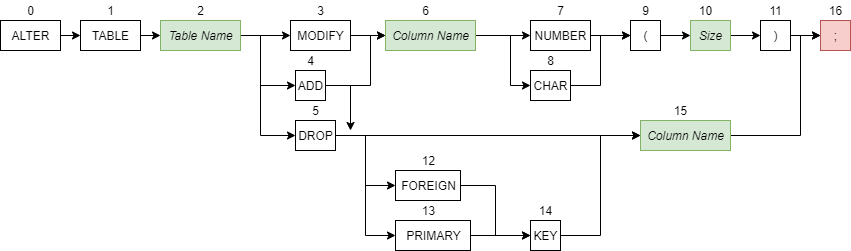

The diagram above was exported from draw.io. Its source (the exported page's mxGraphModel, read from the mxfile embedded in the PNG):
<mxGraphModel dx="1422" dy="804" grid="1" gridSize="10" guides="1" tooltips="1" connect="1" arrows="1" fold="1" page="1" pageScale="1" pageWidth="850" pageHeight="1100" math="0" shadow="0">
  <root>
    <mxCell id="0" />
    <mxCell id="1" parent="0" />
    <mxCell id="w54cBLAl5rAkxmdbFsFD-127" style="edgeStyle=orthogonalEdgeStyle;rounded=0;orthogonalLoop=1;jettySize=auto;html=1;exitX=1;exitY=0.5;exitDx=0;exitDy=0;entryX=0;entryY=0.5;entryDx=0;entryDy=0;entryPerimeter=0;" edge="1" parent="1" source="w54cBLAl5rAkxmdbFsFD-1" target="w54cBLAl5rAkxmdbFsFD-225">
      <mxGeometry relative="1" as="geometry">
        <mxPoint x="110" y="95" as="targetPoint" />
      </mxGeometry>
    </mxCell>
    <mxCell id="w54cBLAl5rAkxmdbFsFD-1" value="ALTER" style="html=1;" vertex="1" parent="1">
      <mxGeometry y="80" width="60" height="30" as="geometry" />
    </mxCell>
    <mxCell id="w54cBLAl5rAkxmdbFsFD-2" value="0" style="text;html=1;align=center;verticalAlign=middle;resizable=0;points=[];autosize=1;" vertex="1" parent="1">
      <mxGeometry x="20" y="60" width="20" height="20" as="geometry" />
    </mxCell>
    <mxCell id="w54cBLAl5rAkxmdbFsFD-53" value=";" style="html=1;fillColor=#f8cecc;strokeColor=#b85450;" vertex="1" parent="1">
      <mxGeometry x="820" y="80" width="30" height="30" as="geometry" />
    </mxCell>
    <mxCell id="w54cBLAl5rAkxmdbFsFD-54" value="16" style="text;html=1;align=center;verticalAlign=middle;resizable=0;points=[];autosize=1;" vertex="1" parent="1">
      <mxGeometry x="820" y="60" width="30" height="20" as="geometry" />
    </mxCell>
    <mxCell id="w54cBLAl5rAkxmdbFsFD-255" style="edgeStyle=orthogonalEdgeStyle;rounded=0;orthogonalLoop=1;jettySize=auto;html=1;exitX=1;exitY=0.5;exitDx=0;exitDy=0;entryX=0;entryY=0.5;entryDx=0;entryDy=0;" edge="1" parent="1" source="w54cBLAl5rAkxmdbFsFD-74" target="w54cBLAl5rAkxmdbFsFD-253">
      <mxGeometry relative="1" as="geometry">
        <Array as="points">
          <mxPoint x="510" y="95" />
          <mxPoint x="510" y="145" />
        </Array>
      </mxGeometry>
    </mxCell>
    <mxCell id="w54cBLAl5rAkxmdbFsFD-256" style="edgeStyle=orthogonalEdgeStyle;rounded=0;orthogonalLoop=1;jettySize=auto;html=1;exitX=1;exitY=0.5;exitDx=0;exitDy=0;entryX=0;entryY=0.5;entryDx=0;entryDy=0;" edge="1" parent="1" source="w54cBLAl5rAkxmdbFsFD-74" target="w54cBLAl5rAkxmdbFsFD-251">
      <mxGeometry relative="1" as="geometry" />
    </mxCell>
    <mxCell id="w54cBLAl5rAkxmdbFsFD-74" value="&lt;i&gt;Column Name&lt;/i&gt;" style="html=1;fillColor=#d5e8d4;strokeColor=#82b366;" vertex="1" parent="1">
      <mxGeometry x="385" y="80" width="90" height="30" as="geometry" />
    </mxCell>
    <mxCell id="w54cBLAl5rAkxmdbFsFD-75" value="6" style="text;html=1;align=center;verticalAlign=middle;resizable=0;points=[];autosize=1;" vertex="1" parent="1">
      <mxGeometry x="415" y="60" width="20" height="20" as="geometry" />
    </mxCell>
    <mxCell id="w54cBLAl5rAkxmdbFsFD-228" style="edgeStyle=orthogonalEdgeStyle;rounded=0;orthogonalLoop=1;jettySize=auto;html=1;exitX=1;exitY=0.5;exitDx=0;exitDy=0;entryX=0;entryY=0.5;entryDx=0;entryDy=0;" edge="1" parent="1" source="w54cBLAl5rAkxmdbFsFD-225" target="w54cBLAl5rAkxmdbFsFD-226">
      <mxGeometry relative="1" as="geometry" />
    </mxCell>
    <mxCell id="w54cBLAl5rAkxmdbFsFD-225" value="TABLE" style="html=1;" vertex="1" parent="1">
      <mxGeometry x="80" y="80" width="60" height="30" as="geometry" />
    </mxCell>
    <mxCell id="w54cBLAl5rAkxmdbFsFD-235" style="edgeStyle=orthogonalEdgeStyle;rounded=0;orthogonalLoop=1;jettySize=auto;html=1;exitX=1;exitY=0.5;exitDx=0;exitDy=0;entryX=0;entryY=0.5;entryDx=0;entryDy=0;" edge="1" parent="1" source="w54cBLAl5rAkxmdbFsFD-226" target="w54cBLAl5rAkxmdbFsFD-229">
      <mxGeometry relative="1" as="geometry">
        <Array as="points">
          <mxPoint x="260" y="95" />
          <mxPoint x="260" y="145" />
        </Array>
      </mxGeometry>
    </mxCell>
    <mxCell id="w54cBLAl5rAkxmdbFsFD-236" style="edgeStyle=orthogonalEdgeStyle;rounded=0;orthogonalLoop=1;jettySize=auto;html=1;exitX=1;exitY=0.5;exitDx=0;exitDy=0;entryX=0;entryY=0.5;entryDx=0;entryDy=0;" edge="1" parent="1" source="w54cBLAl5rAkxmdbFsFD-226" target="w54cBLAl5rAkxmdbFsFD-231">
      <mxGeometry relative="1" as="geometry">
        <Array as="points">
          <mxPoint x="260" y="95" />
          <mxPoint x="260" y="95" />
        </Array>
      </mxGeometry>
    </mxCell>
    <mxCell id="w54cBLAl5rAkxmdbFsFD-237" style="edgeStyle=orthogonalEdgeStyle;rounded=0;orthogonalLoop=1;jettySize=auto;html=1;exitX=1;exitY=0.5;exitDx=0;exitDy=0;entryX=0;entryY=0.5;entryDx=0;entryDy=0;" edge="1" parent="1" source="w54cBLAl5rAkxmdbFsFD-226" target="w54cBLAl5rAkxmdbFsFD-233">
      <mxGeometry relative="1" as="geometry">
        <Array as="points">
          <mxPoint x="260" y="95" />
          <mxPoint x="260" y="195" />
        </Array>
      </mxGeometry>
    </mxCell>
    <mxCell id="w54cBLAl5rAkxmdbFsFD-226" value="&lt;i&gt;Table Name&lt;/i&gt;" style="html=1;fillColor=#d5e8d4;strokeColor=#82b366;" vertex="1" parent="1">
      <mxGeometry x="160" y="80" width="80" height="30" as="geometry" />
    </mxCell>
    <mxCell id="w54cBLAl5rAkxmdbFsFD-227" value="2" style="text;html=1;align=center;verticalAlign=middle;resizable=0;points=[];autosize=1;" vertex="1" parent="1">
      <mxGeometry x="190" y="60" width="20" height="20" as="geometry" />
    </mxCell>
    <mxCell id="w54cBLAl5rAkxmdbFsFD-270" style="edgeStyle=orthogonalEdgeStyle;rounded=0;orthogonalLoop=1;jettySize=auto;html=1;exitX=1;exitY=0.5;exitDx=0;exitDy=0;entryX=0;entryY=0.5;entryDx=0;entryDy=0;" edge="1" parent="1" source="w54cBLAl5rAkxmdbFsFD-229" target="w54cBLAl5rAkxmdbFsFD-74">
      <mxGeometry relative="1" as="geometry">
        <mxPoint x="380" y="100" as="targetPoint" />
        <Array as="points">
          <mxPoint x="370" y="145" />
          <mxPoint x="370" y="95" />
        </Array>
      </mxGeometry>
    </mxCell>
    <mxCell id="w54cBLAl5rAkxmdbFsFD-285" style="edgeStyle=orthogonalEdgeStyle;rounded=0;orthogonalLoop=1;jettySize=auto;html=1;exitX=1;exitY=0.5;exitDx=0;exitDy=0;" edge="1" parent="1" source="w54cBLAl5rAkxmdbFsFD-229">
      <mxGeometry relative="1" as="geometry">
        <mxPoint x="350" y="190" as="targetPoint" />
      </mxGeometry>
    </mxCell>
    <mxCell id="w54cBLAl5rAkxmdbFsFD-229" value="ADD" style="html=1;" vertex="1" parent="1">
      <mxGeometry x="295" y="130" width="30" height="30" as="geometry" />
    </mxCell>
    <mxCell id="w54cBLAl5rAkxmdbFsFD-230" value="4" style="text;html=1;align=center;verticalAlign=middle;resizable=0;points=[];autosize=1;" vertex="1" parent="1">
      <mxGeometry x="300" y="110" width="20" height="20" as="geometry" />
    </mxCell>
    <mxCell id="w54cBLAl5rAkxmdbFsFD-269" style="edgeStyle=orthogonalEdgeStyle;rounded=0;orthogonalLoop=1;jettySize=auto;html=1;exitX=1;exitY=0.5;exitDx=0;exitDy=0;" edge="1" parent="1" source="w54cBLAl5rAkxmdbFsFD-231" target="w54cBLAl5rAkxmdbFsFD-74">
      <mxGeometry relative="1" as="geometry" />
    </mxCell>
    <mxCell id="w54cBLAl5rAkxmdbFsFD-231" value="MODIFY" style="html=1;" vertex="1" parent="1">
      <mxGeometry x="290" y="80" width="60" height="30" as="geometry" />
    </mxCell>
    <mxCell id="w54cBLAl5rAkxmdbFsFD-232" value="5" style="text;html=1;align=center;verticalAlign=middle;resizable=0;points=[];autosize=1;" vertex="1" parent="1">
      <mxGeometry x="305" y="160" width="20" height="20" as="geometry" />
    </mxCell>
    <mxCell id="w54cBLAl5rAkxmdbFsFD-247" style="edgeStyle=orthogonalEdgeStyle;rounded=0;orthogonalLoop=1;jettySize=auto;html=1;exitX=1;exitY=0.5;exitDx=0;exitDy=0;entryX=0;entryY=0.5;entryDx=0;entryDy=0;" edge="1" parent="1" source="w54cBLAl5rAkxmdbFsFD-233" target="w54cBLAl5rAkxmdbFsFD-241">
      <mxGeometry relative="1" as="geometry" />
    </mxCell>
    <mxCell id="w54cBLAl5rAkxmdbFsFD-274" style="edgeStyle=orthogonalEdgeStyle;rounded=0;orthogonalLoop=1;jettySize=auto;html=1;exitX=1;exitY=0.5;exitDx=0;exitDy=0;entryX=0;entryY=0.5;entryDx=0;entryDy=0;" edge="1" parent="1" source="w54cBLAl5rAkxmdbFsFD-233" target="w54cBLAl5rAkxmdbFsFD-272">
      <mxGeometry relative="1" as="geometry" />
    </mxCell>
    <mxCell id="w54cBLAl5rAkxmdbFsFD-275" style="edgeStyle=orthogonalEdgeStyle;rounded=0;orthogonalLoop=1;jettySize=auto;html=1;exitX=1;exitY=0.5;exitDx=0;exitDy=0;entryX=0;entryY=0.5;entryDx=0;entryDy=0;" edge="1" parent="1" source="w54cBLAl5rAkxmdbFsFD-233" target="w54cBLAl5rAkxmdbFsFD-239">
      <mxGeometry relative="1" as="geometry" />
    </mxCell>
    <mxCell id="w54cBLAl5rAkxmdbFsFD-233" value="DROP" style="html=1;" vertex="1" parent="1">
      <mxGeometry x="295" y="180" width="40" height="30" as="geometry" />
    </mxCell>
    <mxCell id="w54cBLAl5rAkxmdbFsFD-234" value="3" style="text;html=1;align=center;verticalAlign=middle;resizable=0;points=[];autosize=1;" vertex="1" parent="1">
      <mxGeometry x="310" y="60" width="20" height="20" as="geometry" />
    </mxCell>
    <mxCell id="w54cBLAl5rAkxmdbFsFD-267" style="edgeStyle=orthogonalEdgeStyle;rounded=0;orthogonalLoop=1;jettySize=auto;html=1;exitX=1;exitY=0.5;exitDx=0;exitDy=0;entryX=0;entryY=0.5;entryDx=0;entryDy=0;" edge="1" parent="1" source="w54cBLAl5rAkxmdbFsFD-239" target="w54cBLAl5rAkxmdbFsFD-249">
      <mxGeometry relative="1" as="geometry" />
    </mxCell>
    <mxCell id="w54cBLAl5rAkxmdbFsFD-239" value="FOREIGN" style="html=1;" vertex="1" parent="1">
      <mxGeometry x="395" y="230" width="65" height="30" as="geometry" />
    </mxCell>
    <mxCell id="w54cBLAl5rAkxmdbFsFD-268" style="edgeStyle=orthogonalEdgeStyle;rounded=0;orthogonalLoop=1;jettySize=auto;html=1;exitX=1;exitY=0.5;exitDx=0;exitDy=0;entryX=0;entryY=0.5;entryDx=0;entryDy=0;" edge="1" parent="1" source="w54cBLAl5rAkxmdbFsFD-241" target="w54cBLAl5rAkxmdbFsFD-249">
      <mxGeometry relative="1" as="geometry" />
    </mxCell>
    <mxCell id="w54cBLAl5rAkxmdbFsFD-241" value="PRIMARY" style="html=1;" vertex="1" parent="1">
      <mxGeometry x="395" y="280" width="75" height="30" as="geometry" />
    </mxCell>
    <mxCell id="w54cBLAl5rAkxmdbFsFD-242" value="13" style="text;html=1;align=center;verticalAlign=middle;resizable=0;points=[];autosize=1;" vertex="1" parent="1">
      <mxGeometry x="412.5" y="260" width="30" height="20" as="geometry" />
    </mxCell>
    <mxCell id="w54cBLAl5rAkxmdbFsFD-249" value="KEY" style="html=1;" vertex="1" parent="1">
      <mxGeometry x="530" y="280" width="30" height="30" as="geometry" />
    </mxCell>
    <mxCell id="w54cBLAl5rAkxmdbFsFD-250" value="14" style="text;html=1;align=center;verticalAlign=middle;resizable=0;points=[];autosize=1;" vertex="1" parent="1">
      <mxGeometry x="530" y="260" width="30" height="20" as="geometry" />
    </mxCell>
    <mxCell id="w54cBLAl5rAkxmdbFsFD-263" style="edgeStyle=orthogonalEdgeStyle;rounded=0;orthogonalLoop=1;jettySize=auto;html=1;exitX=1;exitY=0.5;exitDx=0;exitDy=0;entryX=0;entryY=0.5;entryDx=0;entryDy=0;" edge="1" parent="1" source="w54cBLAl5rAkxmdbFsFD-251" target="w54cBLAl5rAkxmdbFsFD-257">
      <mxGeometry relative="1" as="geometry" />
    </mxCell>
    <mxCell id="w54cBLAl5rAkxmdbFsFD-251" value="NUMBER" style="html=1;" vertex="1" parent="1">
      <mxGeometry x="530" y="80" width="60" height="30" as="geometry" />
    </mxCell>
    <mxCell id="w54cBLAl5rAkxmdbFsFD-252" value="7" style="text;html=1;align=center;verticalAlign=middle;resizable=0;points=[];autosize=1;" vertex="1" parent="1">
      <mxGeometry x="550" y="60" width="20" height="20" as="geometry" />
    </mxCell>
    <mxCell id="w54cBLAl5rAkxmdbFsFD-271" style="edgeStyle=orthogonalEdgeStyle;rounded=0;orthogonalLoop=1;jettySize=auto;html=1;exitX=1;exitY=0.5;exitDx=0;exitDy=0;entryX=0;entryY=0.5;entryDx=0;entryDy=0;" edge="1" parent="1" source="w54cBLAl5rAkxmdbFsFD-253" target="w54cBLAl5rAkxmdbFsFD-257">
      <mxGeometry relative="1" as="geometry">
        <Array as="points">
          <mxPoint x="600" y="145" />
          <mxPoint x="600" y="95" />
        </Array>
      </mxGeometry>
    </mxCell>
    <mxCell id="w54cBLAl5rAkxmdbFsFD-253" value="CHAR" style="html=1;" vertex="1" parent="1">
      <mxGeometry x="530" y="130" width="40" height="30" as="geometry" />
    </mxCell>
    <mxCell id="w54cBLAl5rAkxmdbFsFD-254" value="8" style="text;html=1;align=center;verticalAlign=middle;resizable=0;points=[];autosize=1;" vertex="1" parent="1">
      <mxGeometry x="540" y="110" width="20" height="20" as="geometry" />
    </mxCell>
    <mxCell id="w54cBLAl5rAkxmdbFsFD-264" style="edgeStyle=orthogonalEdgeStyle;rounded=0;orthogonalLoop=1;jettySize=auto;html=1;exitX=1;exitY=0.5;exitDx=0;exitDy=0;entryX=0;entryY=0.5;entryDx=0;entryDy=0;" edge="1" parent="1" source="w54cBLAl5rAkxmdbFsFD-257" target="w54cBLAl5rAkxmdbFsFD-261">
      <mxGeometry relative="1" as="geometry" />
    </mxCell>
    <mxCell id="w54cBLAl5rAkxmdbFsFD-257" value="(" style="html=1;" vertex="1" parent="1">
      <mxGeometry x="630" y="80" width="30" height="30" as="geometry" />
    </mxCell>
    <mxCell id="w54cBLAl5rAkxmdbFsFD-258" value="9" style="text;html=1;align=center;verticalAlign=middle;resizable=0;points=[];autosize=1;" vertex="1" parent="1">
      <mxGeometry x="635" y="60" width="20" height="20" as="geometry" />
    </mxCell>
    <mxCell id="w54cBLAl5rAkxmdbFsFD-266" style="edgeStyle=orthogonalEdgeStyle;rounded=0;orthogonalLoop=1;jettySize=auto;html=1;exitX=1;exitY=0.5;exitDx=0;exitDy=0;entryX=0;entryY=0.5;entryDx=0;entryDy=0;" edge="1" parent="1" source="w54cBLAl5rAkxmdbFsFD-259" target="w54cBLAl5rAkxmdbFsFD-53">
      <mxGeometry relative="1" as="geometry" />
    </mxCell>
    <mxCell id="w54cBLAl5rAkxmdbFsFD-259" value=")" style="html=1;" vertex="1" parent="1">
      <mxGeometry x="760" y="80" width="30" height="30" as="geometry" />
    </mxCell>
    <mxCell id="w54cBLAl5rAkxmdbFsFD-260" value="11" style="text;html=1;align=center;verticalAlign=middle;resizable=0;points=[];autosize=1;" vertex="1" parent="1">
      <mxGeometry x="760" y="60" width="30" height="20" as="geometry" />
    </mxCell>
    <mxCell id="w54cBLAl5rAkxmdbFsFD-265" style="edgeStyle=orthogonalEdgeStyle;rounded=0;orthogonalLoop=1;jettySize=auto;html=1;exitX=1;exitY=0.5;exitDx=0;exitDy=0;entryX=0;entryY=0.5;entryDx=0;entryDy=0;" edge="1" parent="1" source="w54cBLAl5rAkxmdbFsFD-261" target="w54cBLAl5rAkxmdbFsFD-259">
      <mxGeometry relative="1" as="geometry" />
    </mxCell>
    <mxCell id="w54cBLAl5rAkxmdbFsFD-261" value="&lt;i&gt;Size&lt;/i&gt;" style="html=1;fillColor=#d5e8d4;strokeColor=#82b366;" vertex="1" parent="1">
      <mxGeometry x="690" y="80" width="40" height="30" as="geometry" />
    </mxCell>
    <mxCell id="w54cBLAl5rAkxmdbFsFD-262" value="10" style="text;html=1;align=center;verticalAlign=middle;resizable=0;points=[];autosize=1;" vertex="1" parent="1">
      <mxGeometry x="690" y="60" width="30" height="20" as="geometry" />
    </mxCell>
    <mxCell id="w54cBLAl5rAkxmdbFsFD-277" style="edgeStyle=orthogonalEdgeStyle;rounded=0;orthogonalLoop=1;jettySize=auto;html=1;exitX=1;exitY=0.5;exitDx=0;exitDy=0;entryX=0;entryY=0.5;entryDx=0;entryDy=0;" edge="1" parent="1" source="w54cBLAl5rAkxmdbFsFD-272" target="w54cBLAl5rAkxmdbFsFD-53">
      <mxGeometry relative="1" as="geometry">
        <Array as="points">
          <mxPoint x="800" y="195" />
          <mxPoint x="800" y="95" />
        </Array>
      </mxGeometry>
    </mxCell>
    <mxCell id="w54cBLAl5rAkxmdbFsFD-272" value="&lt;i&gt;Column Name&lt;/i&gt;" style="html=1;fillColor=#d5e8d4;strokeColor=#82b366;" vertex="1" parent="1">
      <mxGeometry x="640" y="180" width="90" height="30" as="geometry" />
    </mxCell>
    <mxCell id="w54cBLAl5rAkxmdbFsFD-276" value="12" style="text;html=1;align=center;verticalAlign=middle;resizable=0;points=[];autosize=1;" vertex="1" parent="1">
      <mxGeometry x="412.5" y="210" width="30" height="20" as="geometry" />
    </mxCell>
    <mxCell id="w54cBLAl5rAkxmdbFsFD-284" style="edgeStyle=orthogonalEdgeStyle;rounded=0;orthogonalLoop=1;jettySize=auto;html=1;exitX=1;exitY=0.5;exitDx=0;exitDy=0;entryX=0;entryY=0.5;entryDx=0;entryDy=0;" edge="1" parent="1" source="w54cBLAl5rAkxmdbFsFD-249" target="w54cBLAl5rAkxmdbFsFD-272">
      <mxGeometry relative="1" as="geometry">
        <mxPoint x="595" y="295" as="sourcePoint" />
      </mxGeometry>
    </mxCell>
    <mxCell id="w54cBLAl5rAkxmdbFsFD-286" value="1" style="text;html=1;align=center;verticalAlign=middle;resizable=0;points=[];autosize=1;" vertex="1" parent="1">
      <mxGeometry x="100" y="60" width="20" height="20" as="geometry" />
    </mxCell>
    <mxCell id="w54cBLAl5rAkxmdbFsFD-287" value="15" style="text;html=1;align=center;verticalAlign=middle;resizable=0;points=[];autosize=1;" vertex="1" parent="1">
      <mxGeometry x="665" y="160" width="30" height="20" as="geometry" />
    </mxCell>
  </root>
</mxGraphModel>